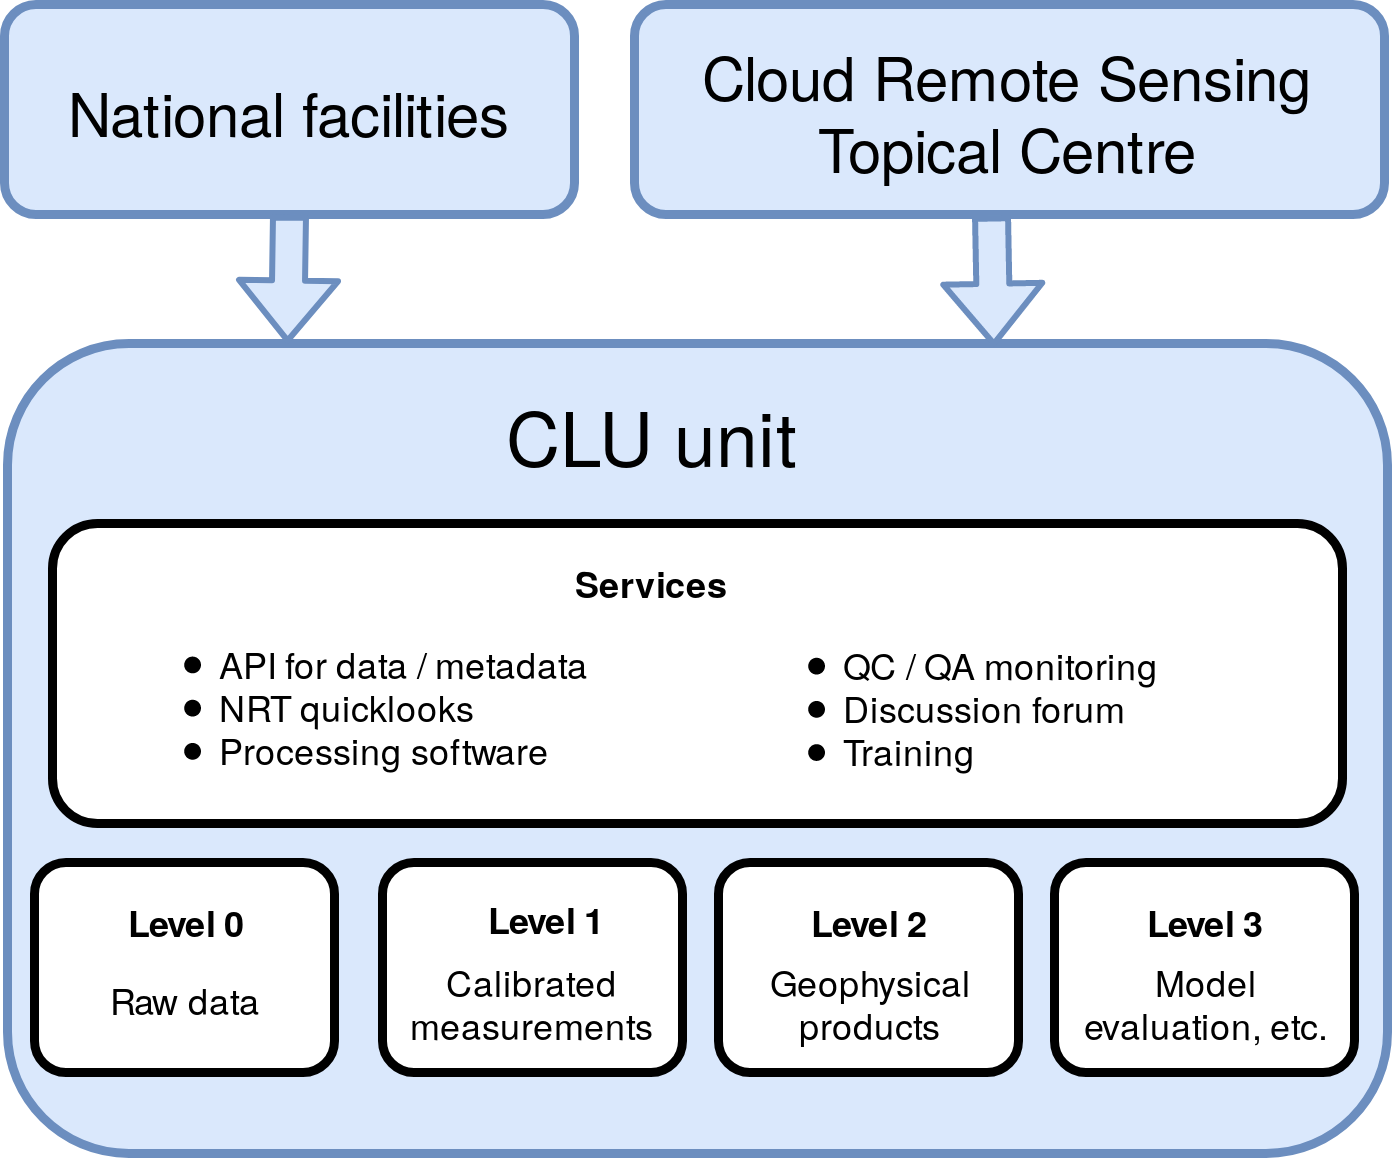

The diagram above was exported from draw.io. Its source (the exported page's mxGraphModel, read from the mxfile embedded in the PNG):
<mxGraphModel dx="1375" dy="742" grid="1" gridSize="10" guides="1" tooltips="1" connect="1" arrows="1" fold="1" page="1" pageScale="1" pageWidth="850" pageHeight="1100" math="0" shadow="0">
  <root>
    <mxCell id="0" />
    <mxCell id="1" parent="0" />
    <mxCell id="jLstT-UZpqhcOCodlDMB-1" value="&lt;font style=&quot;font-size: 20px&quot;&gt;National facilities&lt;/font&gt;" style="rounded=1;whiteSpace=wrap;html=1;fillColor=#dae8fc;strokeColor=#6c8ebf;strokeWidth=3;" vertex="1" parent="1">
      <mxGeometry x="210" y="197" width="190" height="70" as="geometry" />
    </mxCell>
    <mxCell id="jLstT-UZpqhcOCodlDMB-2" value="" style="rounded=1;whiteSpace=wrap;html=1;strokeWidth=3;fillColor=#dae8fc;strokeColor=#6c8ebf;" vertex="1" parent="1">
      <mxGeometry x="211" y="310" width="460" height="270" as="geometry" />
    </mxCell>
    <mxCell id="jLstT-UZpqhcOCodlDMB-3" value="&lt;font style=&quot;font-size: 20px&quot;&gt;Cloud Remote Sensing Topical Centre&lt;/font&gt;" style="rounded=1;whiteSpace=wrap;html=1;fillColor=#dae8fc;strokeColor=#6c8ebf;strokeWidth=3;" vertex="1" parent="1">
      <mxGeometry x="420" y="197" width="250" height="70" as="geometry" />
    </mxCell>
    <mxCell id="jLstT-UZpqhcOCodlDMB-4" value="&lt;font style=&quot;font-size: 25px&quot;&gt;CLU unit&lt;/font&gt;" style="text;html=1;strokeColor=none;fillColor=none;align=center;verticalAlign=middle;whiteSpace=wrap;rounded=0;" vertex="1" parent="1">
      <mxGeometry x="375" y="330" width="100" height="20" as="geometry" />
    </mxCell>
    <mxCell id="jLstT-UZpqhcOCodlDMB-7" value="" style="shape=flexArrow;endArrow=classic;html=1;entryX=0.203;entryY=0;entryDx=0;entryDy=0;entryPerimeter=0;fillColor=#dae8fc;strokeColor=#6c8ebf;strokeWidth=2;exitX=0.5;exitY=1;exitDx=0;exitDy=0;" edge="1" parent="1" source="jLstT-UZpqhcOCodlDMB-1" target="jLstT-UZpqhcOCodlDMB-2">
      <mxGeometry width="50" height="50" relative="1" as="geometry">
        <mxPoint x="350" y="280" as="sourcePoint" />
        <mxPoint x="240" y="600" as="targetPoint" />
      </mxGeometry>
    </mxCell>
    <mxCell id="jLstT-UZpqhcOCodlDMB-8" value="" style="shape=flexArrow;endArrow=classic;html=1;entryX=0.167;entryY=0.004;entryDx=0;entryDy=0;entryPerimeter=0;fillColor=#dae8fc;strokeColor=#6c8ebf;strokeWidth=2;exitX=0.476;exitY=1.005;exitDx=0;exitDy=0;exitPerimeter=0;" edge="1" parent="1" source="jLstT-UZpqhcOCodlDMB-3">
      <mxGeometry width="50" height="50" relative="1" as="geometry">
        <mxPoint x="540" y="270" as="sourcePoint" />
        <mxPoint x="539.8200000000002" y="311.0799999999999" as="targetPoint" />
      </mxGeometry>
    </mxCell>
    <mxCell id="jLstT-UZpqhcOCodlDMB-9" value="" style="rounded=1;whiteSpace=wrap;html=1;strokeWidth=3;" vertex="1" parent="1">
      <mxGeometry x="220" y="483" width="100" height="70" as="geometry" />
    </mxCell>
    <mxCell id="jLstT-UZpqhcOCodlDMB-10" value="" style="rounded=1;whiteSpace=wrap;html=1;strokeWidth=3;" vertex="1" parent="1">
      <mxGeometry x="336" y="483" width="100" height="70" as="geometry" />
    </mxCell>
    <mxCell id="jLstT-UZpqhcOCodlDMB-11" value="" style="rounded=1;whiteSpace=wrap;html=1;strokeWidth=3;" vertex="1" parent="1">
      <mxGeometry x="448" y="483" width="100" height="70" as="geometry" />
    </mxCell>
    <mxCell id="jLstT-UZpqhcOCodlDMB-12" value="" style="rounded=1;whiteSpace=wrap;html=1;strokeWidth=3;" vertex="1" parent="1">
      <mxGeometry x="560" y="483" width="100" height="70" as="geometry" />
    </mxCell>
    <mxCell id="jLstT-UZpqhcOCodlDMB-13" value="&lt;b&gt;Level 0&lt;/b&gt;" style="text;html=1;strokeColor=none;fillColor=none;align=center;verticalAlign=middle;whiteSpace=wrap;rounded=0;" vertex="1" parent="1">
      <mxGeometry x="240" y="492" width="60" height="20" as="geometry" />
    </mxCell>
    <mxCell id="jLstT-UZpqhcOCodlDMB-14" value="&lt;div&gt;&lt;b&gt;Level 1&lt;/b&gt;&lt;/div&gt;" style="text;html=1;strokeColor=none;fillColor=none;align=center;verticalAlign=middle;whiteSpace=wrap;rounded=0;" vertex="1" parent="1">
      <mxGeometry x="360" y="491" width="60" height="20" as="geometry" />
    </mxCell>
    <mxCell id="jLstT-UZpqhcOCodlDMB-15" value="&lt;b&gt;Level 2&lt;br&gt;&lt;/b&gt;" style="text;html=1;strokeColor=none;fillColor=none;align=center;verticalAlign=middle;whiteSpace=wrap;rounded=0;" vertex="1" parent="1">
      <mxGeometry x="468" y="492" width="60" height="20" as="geometry" />
    </mxCell>
    <mxCell id="jLstT-UZpqhcOCodlDMB-16" value="&lt;b&gt;Level 3&lt;br&gt;&lt;/b&gt;" style="text;html=1;strokeColor=none;fillColor=none;align=center;verticalAlign=middle;whiteSpace=wrap;rounded=0;" vertex="1" parent="1">
      <mxGeometry x="580" y="492" width="60" height="20" as="geometry" />
    </mxCell>
    <mxCell id="jLstT-UZpqhcOCodlDMB-17" value="Calibrated measurements" style="text;html=1;strokeColor=none;fillColor=none;align=center;verticalAlign=middle;whiteSpace=wrap;rounded=0;" vertex="1" parent="1">
      <mxGeometry x="336" y="519" width="100" height="20" as="geometry" />
    </mxCell>
    <mxCell id="jLstT-UZpqhcOCodlDMB-18" value="&lt;div&gt;Geophysical&lt;/div&gt;&lt;div&gt;products&lt;br&gt;&lt;/div&gt;" style="text;html=1;strokeColor=none;fillColor=none;align=center;verticalAlign=middle;whiteSpace=wrap;rounded=0;" vertex="1" parent="1">
      <mxGeometry x="448" y="519" width="100" height="20" as="geometry" />
    </mxCell>
    <mxCell id="jLstT-UZpqhcOCodlDMB-19" value="&lt;div&gt;Model &lt;br&gt;&lt;/div&gt;&lt;div&gt;evaluation, etc.&lt;br&gt;&lt;/div&gt;" style="text;html=1;strokeColor=none;fillColor=none;align=center;verticalAlign=middle;whiteSpace=wrap;rounded=0;" vertex="1" parent="1">
      <mxGeometry x="560" y="519" width="100" height="20" as="geometry" />
    </mxCell>
    <mxCell id="jLstT-UZpqhcOCodlDMB-20" value="Raw data" style="text;html=1;strokeColor=none;fillColor=none;align=center;verticalAlign=middle;whiteSpace=wrap;rounded=0;" vertex="1" parent="1">
      <mxGeometry x="235" y="518" width="70" height="20" as="geometry" />
    </mxCell>
    <mxCell id="jLstT-UZpqhcOCodlDMB-21" value="" style="rounded=1;whiteSpace=wrap;html=1;strokeWidth=3;" vertex="1" parent="1">
      <mxGeometry x="226" y="370" width="430" height="100" as="geometry" />
    </mxCell>
    <mxCell id="jLstT-UZpqhcOCodlDMB-24" value="&lt;b&gt;Services&lt;/b&gt;" style="text;html=1;strokeColor=none;fillColor=none;align=center;verticalAlign=middle;whiteSpace=wrap;rounded=0;" vertex="1" parent="1">
      <mxGeometry x="380" y="379" width="90" height="20" as="geometry" />
    </mxCell>
    <mxCell id="jLstT-UZpqhcOCodlDMB-26" value="&lt;ul&gt;&lt;li&gt;API for data / metadata&lt;/li&gt;&lt;li&gt;NRT quicklooks&lt;/li&gt;&lt;li&gt;Processing software&lt;br&gt;&lt;/li&gt;&lt;/ul&gt;" style="text;html=1;strokeColor=none;fillColor=none;align=left;verticalAlign=middle;whiteSpace=wrap;rounded=0;" vertex="1" parent="1">
      <mxGeometry x="240" y="400" width="170" height="60" as="geometry" />
    </mxCell>
    <mxCell id="jLstT-UZpqhcOCodlDMB-28" value="&lt;br&gt;&lt;ul&gt;&lt;li&gt;QC / QA monitoring&lt;br&gt;&lt;/li&gt;&lt;li&gt;Discussion forum&lt;/li&gt;&lt;li&gt;Training&lt;br&gt;&lt;/li&gt;&lt;/ul&gt;" style="text;html=1;strokeColor=none;fillColor=none;align=left;verticalAlign=middle;whiteSpace=wrap;rounded=0;" vertex="1" parent="1">
      <mxGeometry x="448" y="401" width="170" height="46" as="geometry" />
    </mxCell>
  </root>
</mxGraphModel>